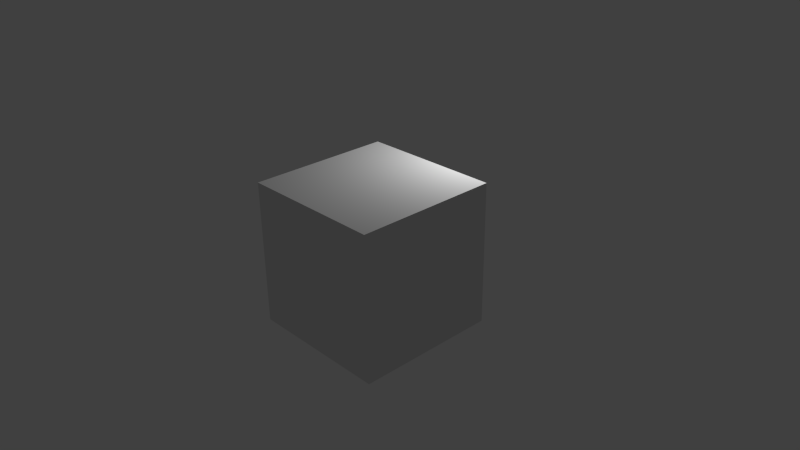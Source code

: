 # Source: Cube.blend  (saved by Blender 2.69.0; exported with 4.5.12 LTS)
import bpy
from mathutils import Matrix  # noqa: F401  (used for matrix-valued properties, if any)

bpy.ops.wm.read_factory_settings(use_empty=True)
scene = bpy.context.scene
scene.name = 'Scene'

# ---- collections
col_collection_1 = bpy.data.collections.new('Collection 1'); scene.collection.children.link(col_collection_1)

# ---- materials (node trees are filled in below, after node groups)
mat_material = bpy.data.materials.new('Material')
mat_material.alpha_threshold = 0.0
mat_material.use_transparent_shadow = False
mat_material.roughness = 0.5
mat_material.line_color = (0.0, 0.0, 0.0, 1.0)

# ---- material node trees

# ---- world
world_world = bpy.data.worlds.new('World'); scene.world = world_world
world_world.color = (0.05088, 0.05088, 0.05088)
world_world.use_sun_shadow = False
world_world.sun_shadow_jitter_overblur = 0.0
world_world.cycles.sampling_method = 'MANUAL'
world_world.cycles.sample_map_resolution = 256

# ---- cameras
cam_camera = bpy.data.cameras.new('Camera')
cam_camera.clip_end = 100.0
cam_camera.lens = 35.0
cam_camera.sensor_width = 32.0
cam_camera.sensor_height = 18.0
cam_camera.ortho_scale = 7.314
cam_camera.dof.focus_distance = 0.0
cam_camera.dof.aperture_fstop = 128.0

# ---- lights
light_lamp = bpy.data.lights.new('Lamp', 'POINT')
light_lamp.transmission_factor = 0.0
light_lamp.cutoff_distance = 30.0
light_lamp.energy = 100.0
light_lamp.shadow_buffer_clip_start = 1.001
light_lamp.shadow_soft_size = 0.1
light_lamp.shadow_maximum_resolution = 0.006
light_lamp.use_absolute_resolution = True
light_lamp.cycles.use_multiple_importance_sampling = False

# ---- meshes
me_cube = bpy.data.meshes.new('Cube')
me_cube.from_pydata([(1.0, 1.0, -1.0), (1.0, -1.0, -1.0), (-1.0, -1.0, -1.0), (-1.0, 1.0, -1.0), (1.0, 1.0, 1.0), (1.0, -1.0, 1.0), (-1.0, -1.0, 1.0), (-1.0, 1.0, 1.0)], [], [(0, 1, 2, 3), (4, 7, 6, 5), (0, 4, 5, 1), (1, 5, 6, 2), (2, 6, 7, 3), (4, 0, 3, 7)])
_uv = me_cube.uv_layers.new(name='UVMap')
_uv.uv.foreach_set('vector', [0.5, 8.659e-05, 0.5, 0.25, 0.25, 0.25, 0.25, 8.7e-05, 0.5, 0.75, 0.25, 0.75, 0.25, 0.5, 0.5, 0.5, 0.75, 0.25, 0.75, 0.5, 0.5, 0.5, 0.5, 0.25, 0.5, 0.25, 0.5, 0.5, 0.25, 0.5, 0.25, 0.25, 0.25, 0.25, 0.25, 0.5, 8.709e-05, 0.5, 8.659e-05, 0.25, 0.75, 0.5, 0.75, 0.25, 0.9999, 0.25, 0.9999, 0.5])
me_cube.materials.append(mat_material)
me_cube.use_remesh_preserve_volume = False
me_cube.use_remesh_preserve_attributes = False
me_cube.use_mirror_vertex_groups = False
me_cube.update()

# ---- objects
ob_cube = bpy.data.objects.new('Cube', me_cube)
ob_lamp = bpy.data.objects.new('Lamp', light_lamp)
ob_camera = bpy.data.objects.new('Camera', cam_camera)

# ---- transforms, parenting, visibility, modifiers, constraints
ob_cube.location = (0.0, 0.0, 0.0)
ob_cube.lock_rotations_4d = False
ob_cube.empty_display_type = 'ARROWS'
ob_cube.lineart.crease_threshold = 0.0
ob_lamp.location = (0.4403, 1.821, 2.289)
ob_lamp.rotation_euler = (0.6503, 0.05522, 1.866)
ob_lamp.lock_rotations_4d = False
ob_lamp.empty_display_type = 'ARROWS'
ob_lamp.color = (0.0, 0.0, 0.0, 0.0)
ob_lamp.lineart.crease_threshold = 0.0
ob_camera.location = (7.481, -6.508, 5.344)
ob_camera.rotation_euler = (1.109, 0.01082, 0.8149)
ob_camera.lock_rotations_4d = False
ob_camera.empty_display_type = 'ARROWS'
ob_camera.color = (0.0, 0.0, 0.0, 0.0)
ob_camera.display_type = 'WIRE'
ob_camera.lineart.crease_threshold = 0.0

# ---- collection membership
col_collection_1.objects.link(ob_cube)
col_collection_1.objects.link(ob_lamp)
col_collection_1.objects.link(ob_camera)

# ---- scene / render settings (as saved in the file)
scene.camera = ob_camera
scene.frame_start = 1; scene.frame_end = 250; scene.frame_set(1)
scene.render.engine = 'BLENDER_EEVEE_NEXT'
scene.render.image_settings.compression = 90
scene.render.resolution_percentage = 50
scene.render.dither_intensity = 0.0
scene.cycles.use_denoising = False
scene.cycles.samples = 10
scene.cycles.sampling_pattern = 'TABULATED_SOBOL'
scene.cycles.light_sampling_threshold = 0.0
scene.cycles.use_adaptive_sampling = False
scene.cycles.use_light_tree = False
scene.cycles.blur_glossy = 0.0
scene.cycles.volume_bounces = 1
scene.cycles.pixel_filter_type = 'GAUSSIAN'
scene.cycles.sample_clamp_indirect = 0.0
scene.view_settings.view_transform = 'Standard'
bpy.context.view_layer.update()
